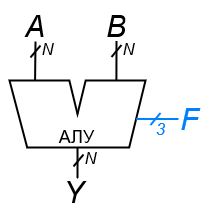

The diagram above was exported from draw.io. Its source (the exported page's mxGraphModel, read from the mxfile embedded in the PNG):
<mxGraphModel dx="487" dy="285" grid="1" gridSize="1" guides="1" tooltips="1" connect="1" arrows="1" fold="1" page="1" pageScale="1" pageWidth="1169" pageHeight="827" math="0" shadow="0">
  <root>
    <mxCell id="0" />
    <mxCell id="1" parent="0" />
    <mxCell id="2" value="АЛУ" style="verticalLabelPosition=bottom;verticalAlign=top;html=1;shape=mxgraph.basic.polygon;polyCoords=[[0.44,0],[0.5,0.5],[0.56,0],[1,0],[0.88,1],[0.25,1],[0.13,1],[0,0]];polyline=0;spacingTop=-28;fontSize=18;spacingLeft=-2;strokeWidth=2;" vertex="1" parent="1">
      <mxGeometry x="362" y="623" width="136" height="67" as="geometry" />
    </mxCell>
    <mxCell id="3" style="edgeStyle=orthogonalEdgeStyle;rounded=0;orthogonalLoop=1;jettySize=auto;html=1;endArrow=none;endFill=0;strokeWidth=2;" edge="1" source="2" parent="1">
      <mxGeometry relative="1" as="geometry">
        <mxPoint x="430" y="721" as="targetPoint" />
        <Array as="points" />
      </mxGeometry>
    </mxCell>
    <mxCell id="4" value="&lt;font style=&quot;font-size: 30px;&quot;&gt;A&lt;/font&gt;" style="text;html=1;strokeColor=none;fillColor=none;align=center;verticalAlign=middle;whiteSpace=wrap;rounded=0;fontStyle=2;fontSize=30;" vertex="1" parent="1">
      <mxGeometry x="378" y="554" width="20" height="30" as="geometry" />
    </mxCell>
    <mxCell id="5" style="edgeStyle=orthogonalEdgeStyle;rounded=0;orthogonalLoop=1;jettySize=auto;html=1;exitX=0;exitY=0.5;exitDx=0;exitDy=0;entryX=0.931;entryY=0.574;entryDx=0;entryDy=0;endArrow=none;endFill=0;strokeColor=#007FFF;entryPerimeter=0;strokeWidth=2;" edge="1" source="6" target="2" parent="1">
      <mxGeometry relative="1" as="geometry">
        <mxPoint x="532.9999999999998" y="422.9999999999999" as="targetPoint" />
      </mxGeometry>
    </mxCell>
    <mxCell id="6" value="&lt;font color=&quot;#007fff&quot; style=&quot;font-size: 30px;&quot;&gt;F&lt;/font&gt;" style="text;html=1;strokeColor=none;fillColor=none;align=center;verticalAlign=middle;whiteSpace=wrap;rounded=0;fontSize=30;fontStyle=2" vertex="1" parent="1">
      <mxGeometry x="531" y="632" width="23" height="59" as="geometry" />
    </mxCell>
    <mxCell id="7" value="&lt;i&gt;&lt;font style=&quot;font-size: 30px;&quot;&gt;B&lt;/font&gt;&lt;/i&gt;" style="text;html=1;strokeColor=none;fillColor=none;align=center;verticalAlign=middle;whiteSpace=wrap;rounded=0;fontSize=18;fontColor=#000000;" vertex="1" parent="1">
      <mxGeometry x="459" y="554" width="20" height="29.5" as="geometry" />
    </mxCell>
    <mxCell id="8" value="" style="endArrow=none;html=1;rounded=0;strokeWidth=2;" edge="1" parent="1">
      <mxGeometry width="50" height="50" relative="1" as="geometry">
        <mxPoint x="464" y="599.5" as="sourcePoint" />
        <mxPoint x="474" y="587.5" as="targetPoint" />
      </mxGeometry>
    </mxCell>
    <mxCell id="9" value="N" style="edgeLabel;html=1;align=center;verticalAlign=middle;resizable=0;points=[];labelBackgroundColor=none;fontSize=16;fontStyle=2" vertex="1" connectable="0" parent="8">
      <mxGeometry x="0.6249" y="-1" relative="1" as="geometry">
        <mxPoint x="8" y="1" as="offset" />
      </mxGeometry>
    </mxCell>
    <mxCell id="10" value="" style="endArrow=none;html=1;rounded=0;strokeWidth=2;" edge="1" parent="1">
      <mxGeometry width="50" height="50" relative="1" as="geometry">
        <mxPoint x="383" y="600" as="sourcePoint" />
        <mxPoint x="393" y="588" as="targetPoint" />
      </mxGeometry>
    </mxCell>
    <mxCell id="11" value="N" style="edgeLabel;html=1;align=center;verticalAlign=middle;resizable=0;points=[];labelBackgroundColor=none;fontSize=16;fontStyle=2" vertex="1" connectable="0" parent="10">
      <mxGeometry x="0.6249" y="-1" relative="1" as="geometry">
        <mxPoint x="8" y="1" as="offset" />
      </mxGeometry>
    </mxCell>
    <mxCell id="12" value="" style="endArrow=none;html=1;rounded=0;strokeWidth=2;" edge="1" parent="1">
      <mxGeometry width="50" height="50" relative="1" as="geometry">
        <mxPoint x="426" y="709" as="sourcePoint" />
        <mxPoint x="436" y="697" as="targetPoint" />
      </mxGeometry>
    </mxCell>
    <mxCell id="13" value="N" style="edgeLabel;html=1;align=center;verticalAlign=middle;resizable=0;points=[];labelBackgroundColor=none;fontSize=16;fontStyle=2" vertex="1" connectable="0" parent="12">
      <mxGeometry x="0.6249" y="-1" relative="1" as="geometry">
        <mxPoint x="8" y="1" as="offset" />
      </mxGeometry>
    </mxCell>
    <mxCell id="14" value="&lt;font size=&quot;1&quot;&gt;&lt;i style=&quot;font-size: 30px;&quot;&gt;Y&lt;/i&gt;&lt;/font&gt;" style="text;html=1;strokeColor=none;fillColor=none;align=center;verticalAlign=middle;whiteSpace=wrap;rounded=0;fontSize=18;fontColor=#000000;" vertex="1" parent="1">
      <mxGeometry x="414" y="720" width="25" height="29.5" as="geometry" />
    </mxCell>
    <mxCell id="15" value="" style="endArrow=none;html=1;rounded=0;strokeWidth=2;strokeColor=#007FFF;" edge="1" parent="1">
      <mxGeometry width="50" height="50" relative="1" as="geometry">
        <mxPoint x="503" y="667.5" as="sourcePoint" />
        <mxPoint x="513" y="655.5" as="targetPoint" />
      </mxGeometry>
    </mxCell>
    <mxCell id="16" value="3" style="edgeLabel;html=1;align=center;verticalAlign=middle;resizable=0;points=[];labelBackgroundColor=none;fontSize=16;fontStyle=2;fontColor=#007FFF;" vertex="1" connectable="0" parent="15">
      <mxGeometry x="0.6249" y="-1" relative="1" as="geometry">
        <mxPoint x="1" y="13" as="offset" />
      </mxGeometry>
    </mxCell>
    <mxCell id="17" style="edgeStyle=orthogonalEdgeStyle;rounded=0;orthogonalLoop=1;jettySize=auto;html=1;exitX=0.5;exitY=1;exitDx=0;exitDy=0;entryX=0.786;entryY=0;entryDx=0;entryDy=0;entryPerimeter=0;strokeWidth=2;endArrow=none;endFill=0;" edge="1" source="7" target="2" parent="1">
      <mxGeometry relative="1" as="geometry" />
    </mxCell>
    <mxCell id="18" style="edgeStyle=orthogonalEdgeStyle;rounded=0;orthogonalLoop=1;jettySize=auto;html=1;exitX=0.5;exitY=1;exitDx=0;exitDy=0;entryX=0.188;entryY=-0.005;entryDx=0;entryDy=0;entryPerimeter=0;endArrow=none;endFill=0;strokeWidth=2;" edge="1" source="4" target="2" parent="1">
      <mxGeometry relative="1" as="geometry" />
    </mxCell>
  </root>
</mxGraphModel>